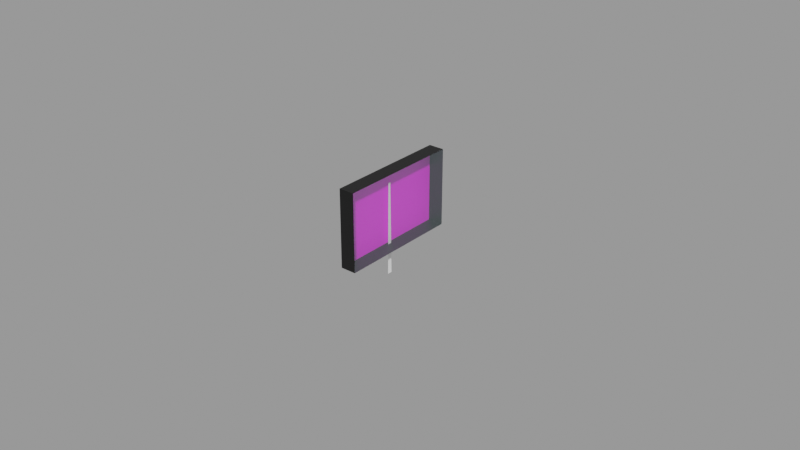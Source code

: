 # Source: ammeter.blend  (saved by Blender 2.83.18; exported with 4.5.12 LTS)
import bpy
from mathutils import Matrix  # noqa: F401  (used for matrix-valued properties, if any)

bpy.ops.wm.read_factory_settings(use_empty=True)
scene = bpy.context.scene
scene.name = 'Empty'

# ---- images (referenced by path relative to the original .blend; pixels are not part of the script)
import os
ASSET_DIR = os.environ.get("B2B_ASSET_DIR", "")  # directory of the original .blend (textures are referenced by path, not embedded)
HERE = os.path.dirname(os.path.abspath(__file__))  # packed textures are extracted next to this script under _unpacked/

def load_image(name, relpath, width, height, colorspace="sRGB"):
    """Load a texture the original file referenced (path relative to the .blend, or extracted next to this script)."""
    p = next((c for c in (os.path.join(HERE, relpath), os.path.join(ASSET_DIR, relpath)) if relpath and os.path.exists(c)), "")
    if p:
        img = bpy.data.images.load(p, check_existing=True)
        img.name = name
    else:  # same state as the original file: an image datablock whose file is absent (Cycles renders it pink)
        img = bpy.data.images.new(name, width, height)
        img.source = "FILE"
        img.filepath = "//" + (relpath or name)
    img.colorspace_settings.name = colorspace
    return img
img_ammeter_png = load_image('ammeter.png', 'ammeter.png', 1024, 1024, 'sRGB')

# ---- materials (node trees are filled in below, after node groups)
mat_facematerial = bpy.data.materials.new('FaceMaterial')
mat_facematerial.use_transparent_shadow = False
mat_needlematerial = bpy.data.materials.new('NeedleMaterial')
mat_needlematerial.use_transparent_shadow = False
mat_glassmaterial = bpy.data.materials.new('GlassMaterial')
mat_glassmaterial.surface_render_method = 'BLENDED'
mat_glassmaterial.blend_method = 'BLEND'
mat_casematerial = bpy.data.materials.new('CaseMaterial')
mat_casematerial.use_transparent_shadow = False

# ---- material node trees
mat_facematerial.use_nodes = True; mat_facematerial.node_tree.nodes.clear()
_N = mat_facematerial.node_tree.nodes; _L = mat_facematerial.node_tree.links
n0 = _N.new('ShaderNodeBsdfPrincipled'); n0.name = 'Principled BSDF'; n0.location = (10, 300)
n0.distribution = 'GGX'
n0.subsurface_method = 'BURLEY'
n0.inputs[3].default_value = 1.45
n0.inputs[27].default_value = (0.0, 0.0, 0.0, 1.0)
n0.inputs[28].default_value = 1.0
n1 = _N.new('ShaderNodeOutputMaterial'); n1.name = 'Material Output'; n1.location = (300, 300)
n2 = _N.new('ShaderNodeTexImage'); n2.name = 'Image Texture'; n2.location = (-280, 280)
n2.image = img_ammeter_png
_L.new(n0.outputs[0], n1.inputs[0])
_L.new(n2.outputs[0], n0.inputs[0])
n1.is_active_output = True
mat_needlematerial.use_nodes = True; mat_needlematerial.node_tree.nodes.clear()
_N = mat_needlematerial.node_tree.nodes; _L = mat_needlematerial.node_tree.links
n0 = _N.new('ShaderNodeBsdfPrincipled'); n0.name = 'Principled BSDF'; n0.location = (10, 300)
n0.distribution = 'GGX'
n0.subsurface_method = 'BURLEY'
n0.inputs[0].default_value = (1.0, 1.0, 1.0, 1.0)
n0.inputs[3].default_value = 1.45
n0.inputs[27].default_value = (0.0, 0.0, 0.0, 1.0)
n0.inputs[28].default_value = 1.0
n1 = _N.new('ShaderNodeOutputMaterial'); n1.name = 'Material Output'; n1.location = (300, 300)
_L.new(n0.outputs[0], n1.inputs[0])
n1.is_active_output = True
mat_glassmaterial.use_nodes = True; mat_glassmaterial.node_tree.nodes.clear()
_N = mat_glassmaterial.node_tree.nodes; _L = mat_glassmaterial.node_tree.links
n0 = _N.new('ShaderNodeBsdfPrincipled'); n0.name = 'Principled BSDF'; n0.location = (10, 300)
n0.distribution = 'GGX'
n0.subsurface_method = 'BURLEY'
n0.inputs[0].default_value = (0.7871, 1.0, 1.0, 1.0)
n0.inputs[1].default_value = 1.0
n0.inputs[2].default_value = 0.2
n0.inputs[3].default_value = 1.45
n0.inputs[4].default_value = 0.2
n0.inputs[13].default_value = 1.0
n0.inputs[27].default_value = (0.0, 0.0, 0.0, 1.0)
n0.inputs[28].default_value = 1.0
n1 = _N.new('ShaderNodeOutputMaterial'); n1.name = 'Material Output'; n1.location = (300, 300)
_L.new(n0.outputs[0], n1.inputs[0])
n1.is_active_output = True
mat_casematerial.use_nodes = True; mat_casematerial.node_tree.nodes.clear()
_N = mat_casematerial.node_tree.nodes; _L = mat_casematerial.node_tree.links
n0 = _N.new('ShaderNodeBsdfPrincipled'); n0.name = 'Principled BSDF'; n0.location = (10, 300)
n0.distribution = 'GGX'
n0.subsurface_method = 'BURLEY'
n0.inputs[0].default_value = (0.0005155, 0.0005155, 0.0005155, 1.0)
n0.inputs[3].default_value = 1.45
n0.inputs[27].default_value = (0.0, 0.0, 0.0, 1.0)
n0.inputs[28].default_value = 1.0
n1 = _N.new('ShaderNodeOutputMaterial'); n1.name = 'Material Output'; n1.location = (300, 300)
_L.new(n0.outputs[0], n1.inputs[0])
n1.is_active_output = True

# ---- meshes
me_plane = bpy.data.meshes.new('Plane')
me_plane.from_pydata([(-0.005, -0.025, 0.0125), (-0.005, -0.025, -0.0125), (-0.005, 0.025, 0.0125), (-0.005, 0.025, -0.0125)], [], [(0, 1, 3, 2)])
_uv = me_plane.uv_layers.new(name='UVMap')
_uv.uv.foreach_set('vector', [0.0, 1.0, 0.0, 0.0, 1.0, 0.0, 1.0, 1.0])
me_plane.materials.append(mat_facematerial)
me_plane.use_remesh_fix_poles = True
me_plane.use_remesh_preserve_attributes = False
me_plane.use_mirror_vertex_groups = False
me_plane.update()
me_plane_001 = bpy.data.meshes.new('Plane.001')
me_plane_001.from_pydata([(4.371e-10, -0.0005, 0.01), (-4.371e-10, -0.001, -0.02), (4.371e-10, 0.0005, 0.01), (-4.371e-10, 0.001, -0.02)], [], [(0, 1, 3, 2)])
_uv = me_plane_001.uv_layers.new(name='UVMap')
_uv.uv.foreach_set('vector', [0.0, 0.0, 1.0, 0.0, 1.0, 1.0, 0.0, 1.0])
me_plane_001.materials.append(mat_needlematerial)
me_plane_001.use_remesh_fix_poles = True
me_plane_001.use_remesh_preserve_attributes = False
me_plane_001.use_mirror_vertex_groups = False
me_plane_001.update()
me_plane_002 = bpy.data.meshes.new('Plane.002')
me_plane_002.from_pydata([(5.464e-10, -0.025, 0.0125), (-5.464e-10, -0.025, -0.0125), (5.464e-10, 0.025, 0.0125), (-5.464e-10, 0.025, -0.0125)], [], [(0, 2, 3, 1)])
_uv = me_plane_002.uv_layers.new(name='UVMap')
_uv.uv.foreach_set('vector', [0.0, 0.0, 0.0, 1.0, 1.0, 1.0, 1.0, 0.0])
me_plane_002.materials.append(mat_glassmaterial)
me_plane_002.use_remesh_fix_poles = True
me_plane_002.use_remesh_preserve_attributes = False
me_plane_002.use_mirror_vertex_groups = False
me_plane_002.update()
me_plane_003 = bpy.data.meshes.new('Plane.003')
me_plane_003.from_pydata([(5.464e-10, -0.025, 0.0125), (-5.464e-10, -0.025, -0.0125), (5.464e-10, 0.025, 0.0125), (-5.464e-10, 0.025, -0.0125), (-0.005, -0.025, 0.0125), (-0.005, -0.025, -0.0125), (-0.005, 0.025, 0.0125), (-0.005, 0.025, -0.0125)], [], [(3, 2, 6, 7), (0, 1, 5, 4), (1, 3, 7, 5), (2, 0, 4, 6)])
_uv = me_plane_003.uv_layers.new(name='UVMap')
_uv.uv.foreach_set('vector', [1.0, 1.0, 0.0, 1.0, 0.0, 1.0, 1.0, 1.0, 0.0, 0.0, 1.0, 0.0, 1.0, 0.0, 0.0, 0.0, 1.0, 0.0, 1.0, 1.0, 1.0, 1.0, 1.0, 0.0, 0.0, 1.0, 0.0, 0.0, 0.0, 0.0, 0.0, 1.0])
me_plane_003.materials.append(mat_casematerial)
me_plane_003.use_remesh_fix_poles = True
me_plane_003.use_remesh_preserve_attributes = False
me_plane_003.use_mirror_vertex_groups = False
me_plane_003.update()
me_plane_004 = bpy.data.meshes.new('Plane.004')
me_plane_004.from_pydata([(-0.025, 0.0, 0.0), (0.025, 0.0, 0.0)], [(0, 1)], [])
_uv = me_plane_004.uv_layers.new(name='UVMap')
_uv.uv.foreach_set('vector', [])
me_plane_004.use_remesh_fix_poles = True
me_plane_004.use_remesh_preserve_attributes = False
me_plane_004.use_mirror_vertex_groups = False
me_plane_004.update()

# ---- objects
ob_face = bpy.data.objects.new('Face', me_plane)
ob_needle = bpy.data.objects.new('Needle', me_plane_001)
ob_glass = bpy.data.objects.new('Glass', me_plane_002)
ob_case = bpy.data.objects.new('Case', me_plane_003)
ob_needleaxis = bpy.data.objects.new('NeedleAxis', me_plane_004)

# ---- transforms, parenting, visibility, modifiers, constraints
ob_face.location = (0.0, 0.0, 0.0)
ob_face.scale = (1.0, 0.8, 1.0)
ob_face.lineart.crease_threshold = 0.0
ob_needle.location = (-0.004, 0.0, -0.0025)
ob_needle.scale = (1.0, 0.8, 1.0)
ob_needle.lineart.crease_threshold = 0.0
ob_glass.location = (0.0, 0.0, 0.0)
ob_glass.scale = (1.0, 0.8, 1.0)
ob_glass.lineart.crease_threshold = 0.0
ob_case.location = (0.0, 0.0, 0.0)
ob_case.scale = (1.0, 0.8, 1.0)
ob_case.lineart.crease_threshold = 0.0
ob_needleaxis.location = (-4.371e-10, 0.0, -0.0225)
ob_needleaxis.scale = (1.0, 0.8, 1.0)
ob_needleaxis.lineart.crease_threshold = 0.0

# ---- collection membership
scene.collection.objects.link(ob_face)
scene.collection.objects.link(ob_needle)
scene.collection.objects.link(ob_glass)
scene.collection.objects.link(ob_case)
scene.collection.objects.link(ob_needleaxis)

# ---- scene / render settings (as saved in the file)
scene.frame_start = 1; scene.frame_end = 250; scene.frame_set(1)
scene.render.engine = 'BLENDER_EEVEE_NEXT'
scene.render.image_settings.exr_codec = 'NONE'
scene.render.simplify_subdivision_render = 0
scene.render.simplify_child_particles_render = 0.0
scene.cycles.use_denoising = False
scene.cycles.samples = 128
scene.cycles.sampling_pattern = 'TABULATED_SOBOL'
scene.cycles.use_adaptive_sampling = False
scene.cycles.use_light_tree = False
scene.view_settings.view_transform = 'Filmic'
bpy.context.view_layer.update()

# ---- added for rendering (the .blend has no active camera and no usable light): camera, sun + grey world if the file has none
cam_auto = bpy.data.cameras.new('AutoCamera')
cam_auto.lens = 50.0
cam_auto.sensor_width = 36.0
cam_auto.clip_end = 1000.0
ob_auto_camera = bpy.data.objects.new('AutoCamera', cam_auto)
scene.collection.objects.link(ob_auto_camera)
ob_auto_camera.location = (0.185045, -0.222054, 0.143036)
ob_auto_camera.rotation_euler = (1.09748, -7.21219e-08, 0.694738)
scene.camera = ob_auto_camera
light_auto_sun = bpy.data.lights.new('AutoSun', 'SUN')
light_auto_sun.energy = 3.0
light_auto_sun.angle = 0.0523599
ob_auto_sun = bpy.data.objects.new('AutoSun', light_auto_sun)
scene.collection.objects.link(ob_auto_sun)
ob_auto_sun.rotation_euler = (0.872665, 0.174533, 0.523599)
if scene.world is None:
    world_auto = bpy.data.worlds.new('AutoWorld')
    world_auto.color = (0.3, 0.3, 0.3)
    scene.world = world_auto
bpy.context.view_layer.update()
